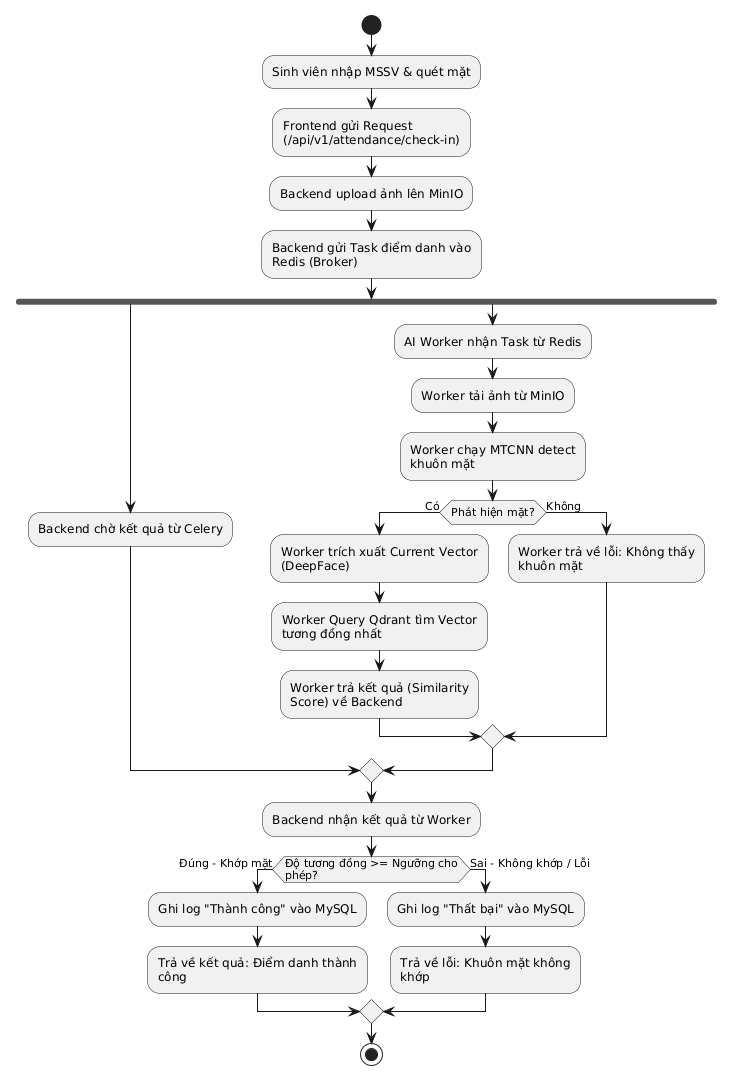

The diagram above was rendered by PlantUML. Its source (embedded in the PNG):
@startuml
skinparam linetype ortho
skinparam conditionStyle inside
skinparam wrapWidth 200
skinparam nodesep 40
skinparam ranksep 40

start
:Sinh viên nhập MSSV & quét mặt;
:Frontend gửi Request (/api/v1/attendance/check-in);

:Backend upload ảnh lên MinIO;
:Backend gửi Task điểm danh vào Redis (Broker);

fork
    :Backend chờ kết quả từ Celery;
fork again
    :AI Worker nhận Task từ Redis;
    :Worker tải ảnh từ MinIO;
    :Worker chạy MTCNN detect khuôn mặt;
    
    if (Phát hiện mặt?) then (Có)
        :Worker trích xuất Current Vector (DeepFace);
        :Worker Query Qdrant tìm Vector tương đồng nhất;
        :Worker trả kết quả (Similarity Score) về Backend;
    else (Không)
        :Worker trả về lỗi: Không thấy khuôn mặt;
    endif
end merge

:Backend nhận kết quả từ Worker;

if (Độ tương đồng >= Ngưỡng cho phép?) then (Đúng - Khớp mặt)
    :Ghi log "Thành công" vào MySQL;
    :Trả về kết quả: Điểm danh thành công;
else (Sai - Không khớp / Lỗi)
    :Ghi log "Thất bại" vào MySQL;
    :Trả về lỗi: Khuôn mặt không khớp;
endif

stop
@enduml